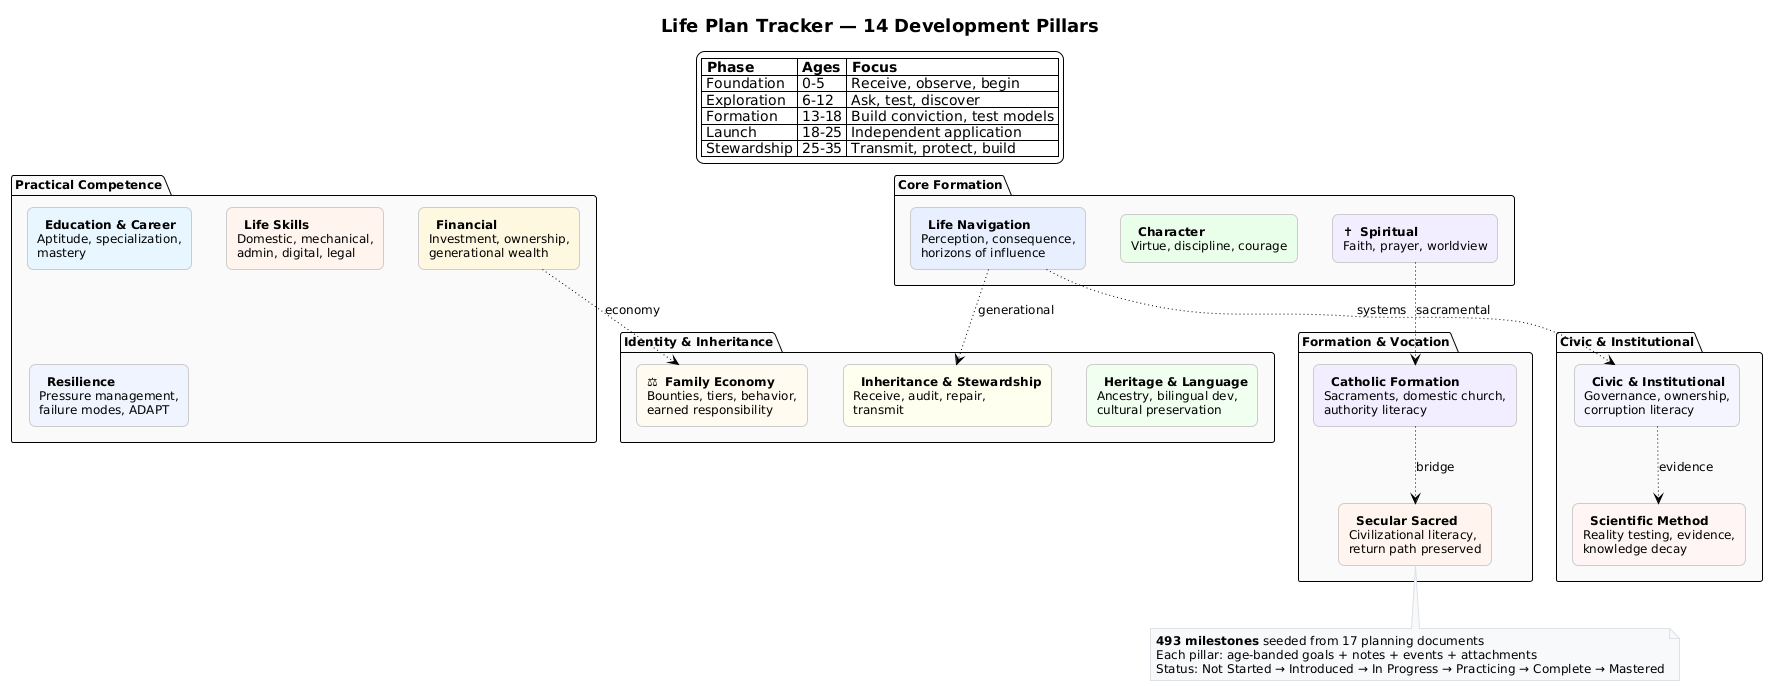

The diagram above was rendered by PlantUML. Its source (embedded in the PNG):
@startuml pillars_all
!theme plain
skinparam backgroundColor #FFFFFF
skinparam defaultFontSize 12
skinparam defaultFontName "Segoe UI, Helvetica, Arial, sans-serif"
skinparam titleFontSize 18
skinparam titleFontStyle bold
skinparam rectangle {
  roundCorner 12
  shadowing false
  borderColor #CCCCCC
}
skinparam note {
  backgroundColor #F8F9FA
  borderColor #DEE2E6
}

title Life Plan Tracker — 14 Development Pillars

legend top center
  |= Phase |= Ages |= Focus |
  | Foundation | 0-5 | Receive, observe, begin |
  | Exploration | 6-12 | Ask, test, discover |
  | Formation | 13-18 | Build conviction, test models |
  | Launch | 18-25 | Independent application |
  | Stewardship | 25-35 | Transmit, protect, build |
end legend

package "Core Formation" as core #FAFAFA {
  rectangle "✝  **Spiritual**\nFaith, prayer, worldview" as sp #F3EEFF
  rectangle "🛡  **Character**\nVirtue, discipline, courage" as ch #EAFFEA
  rectangle "🧭  **Life Navigation**\nPerception, consequence,\nhorizons of influence" as dn #E8F0FF
}

package "Practical Competence" as prac #FAFAFA {
  rectangle "💰  **Financial**\nInvestment, ownership,\ngenerational wealth" as fi #FFF8E0
  rectangle "🎓  **Education & Career**\nAptitude, specialization,\nmastery" as ed #E8F6FF
  rectangle "🔧  **Life Skills**\nDomestic, mechanical,\nadmin, digital, legal" as ls #FFF5EE
  rectangle "🏔  **Resilience**\nPressure management,\nfailure modes, ADAPT" as re #F0F4FF
}

package "Identity & Inheritance" as ident #FAFAFA {
  rectangle "🌳  **Heritage & Language**\nAncestry, bilingual dev,\ncultural preservation" as he #F0FFF0
  rectangle "📜  **Inheritance & Stewardship**\nReceive, audit, repair,\ntransmit" as is_ #FFFFF0
  rectangle "⚖  **Family Economy**\nBounties, tiers, behavior,\nearned responsibility" as ec #FFFBF0
}

package "Civic & Institutional" as civic #FAFAFA {
  rectangle "🏛  **Civic & Institutional**\nGovernance, ownership,\ncorruption literacy" as ci #F5F5FF
  rectangle "🔬  **Scientific Method**\nReality testing, evidence,\nknowledge decay" as sm #FFF5F5
}

package "Formation & Vocation" as form #FAFAFA {
  rectangle "⛪  **Catholic Formation**\nSacraments, domestic church,\nauthority literacy" as cf #F3EEFF
  rectangle "🌅  **Secular Sacred**\nCivilizational literacy,\nreturn path preserved" as ss #FFF5EE
}

' Relationships (subtle)
dn -[dotted]-> ci : systems
dn -[dotted]-> is_ : generational
sp -[dotted]-> cf : sacramental
cf -[dotted]-> ss : bridge
fi -[dotted]-> ec : economy
ci -[dotted]-> sm : evidence

note bottom
  **493 milestones** seeded from 17 planning documents
  Each pillar: age-banded goals + notes + events + attachments
  Status: Not Started → Introduced → In Progress → Practicing → Complete → Mastered
end note
@enduml